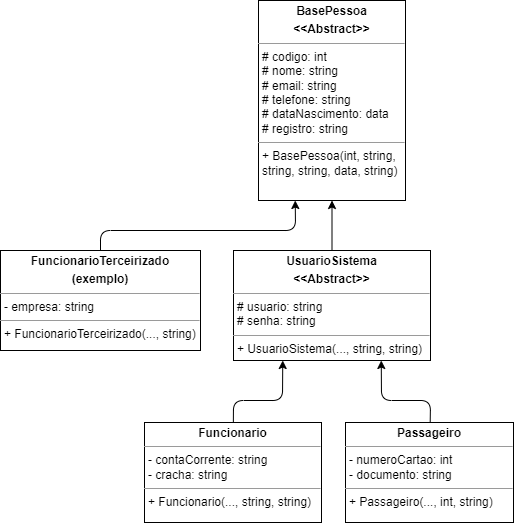

The diagram above was exported from draw.io. Its source (the exported page's mxGraphModel, read from the mxfile embedded in the PNG):
<mxGraphModel dx="501" dy="779" grid="1" gridSize="10" guides="1" tooltips="1" connect="1" arrows="1" fold="1" page="1" pageScale="1" pageWidth="850" pageHeight="1100" math="0" shadow="0">
  <root>
    <mxCell id="0" />
    <mxCell id="1" parent="0" />
    <mxCell id="2" value="&lt;p style=&quot;margin:0px;margin-top:4px;text-align:center;&quot;&gt;&lt;b&gt;BasePessoa&lt;/b&gt;&lt;/p&gt;&lt;p style=&quot;margin:0px;margin-top:4px;text-align:center;&quot;&gt;&lt;b&gt;&amp;lt;&amp;lt;Abstract&amp;gt;&amp;gt;&lt;/b&gt;&lt;/p&gt;&lt;hr size=&quot;1&quot;&gt;&lt;p style=&quot;margin:0px;margin-left:4px;&quot;&gt;# codigo: int&lt;/p&gt;&lt;p style=&quot;margin:0px;margin-left:4px;&quot;&gt;# nome: string&lt;/p&gt;&lt;p style=&quot;margin:0px;margin-left:4px;&quot;&gt;# email: string&lt;/p&gt;&lt;p style=&quot;margin:0px;margin-left:4px;&quot;&gt;# telefone: string&lt;/p&gt;&lt;p style=&quot;margin:0px;margin-left:4px;&quot;&gt;# dataNascimento: data&lt;/p&gt;&lt;p style=&quot;margin:0px;margin-left:4px;&quot;&gt;# registro: string&lt;br&gt;&lt;/p&gt;&lt;hr size=&quot;1&quot;&gt;&lt;p style=&quot;margin:0px;margin-left:4px;&quot;&gt;+ BasePessoa(int, string,&amp;nbsp;&lt;/p&gt;&lt;p style=&quot;margin:0px;margin-left:4px;&quot;&gt;string, string, data, string&lt;span style=&quot;background-color: initial;&quot;&gt;)&lt;/span&gt;&lt;/p&gt;" style="verticalAlign=top;align=left;overflow=fill;fontSize=12;fontFamily=Helvetica;html=1;" parent="1" vertex="1">
      <mxGeometry x="368" y="70" width="147" height="200" as="geometry" />
    </mxCell>
    <mxCell id="12" style="edgeStyle=none;html=1;entryX=0.25;entryY=1;entryDx=0;entryDy=0;" parent="1" source="4" target="8" edge="1">
      <mxGeometry relative="1" as="geometry">
        <Array as="points">
          <mxPoint x="343" y="470" />
          <mxPoint x="392" y="470" />
        </Array>
      </mxGeometry>
    </mxCell>
    <mxCell id="4" value="&lt;p style=&quot;margin:0px;margin-top:4px;text-align:center;&quot;&gt;&lt;b&gt;Funcionario&lt;/b&gt;&lt;/p&gt;&lt;hr size=&quot;1&quot;&gt;&lt;p style=&quot;margin:0px;margin-left:4px;&quot;&gt;&lt;span style=&quot;background-color: initial;&quot;&gt;- contaCorrente: string&lt;/span&gt;&lt;br&gt;&lt;/p&gt;&lt;p style=&quot;margin:0px;margin-left:4px;&quot;&gt;&lt;span style=&quot;background-color: initial;&quot;&gt;- cracha: string&lt;/span&gt;&lt;/p&gt;&lt;hr size=&quot;1&quot;&gt;&lt;p style=&quot;margin:0px;margin-left:4px;&quot;&gt;+ Funcionario(..., string, string)&lt;br&gt;&lt;/p&gt;" style="verticalAlign=top;align=left;overflow=fill;fontSize=12;fontFamily=Helvetica;html=1;" parent="1" vertex="1">
      <mxGeometry x="254" y="492" width="177" height="100" as="geometry" />
    </mxCell>
    <mxCell id="13" style="edgeStyle=none;html=1;entryX=0.75;entryY=1;entryDx=0;entryDy=0;" parent="1" source="6" target="8" edge="1">
      <mxGeometry relative="1" as="geometry">
        <Array as="points">
          <mxPoint x="540" y="470" />
          <mxPoint x="491" y="470" />
        </Array>
      </mxGeometry>
    </mxCell>
    <mxCell id="6" value="&lt;p style=&quot;margin:0px;margin-top:4px;text-align:center;&quot;&gt;&lt;b&gt;Passageiro&lt;br&gt;&lt;/b&gt;&lt;/p&gt;&lt;hr size=&quot;1&quot;&gt;&lt;p style=&quot;margin:0px;margin-left:4px;&quot;&gt;&lt;span style=&quot;background-color: initial;&quot;&gt;- numeroCartao: int&lt;/span&gt;&lt;br&gt;&lt;/p&gt;&lt;p style=&quot;margin:0px;margin-left:4px;&quot;&gt;- documento: string&lt;/p&gt;&lt;hr size=&quot;1&quot;&gt;&lt;p style=&quot;margin:0px;margin-left:4px;&quot;&gt;+ Passageiro(..., int, string)&lt;/p&gt;" style="verticalAlign=top;align=left;overflow=fill;fontSize=12;fontFamily=Helvetica;html=1;" parent="1" vertex="1">
      <mxGeometry x="455" y="492" width="168" height="100" as="geometry" />
    </mxCell>
    <mxCell id="10" style="edgeStyle=none;html=1;entryX=0.25;entryY=1;entryDx=0;entryDy=0;" parent="1" source="7" target="2" edge="1">
      <mxGeometry relative="1" as="geometry">
        <Array as="points">
          <mxPoint x="210" y="300" />
          <mxPoint x="405" y="300" />
        </Array>
      </mxGeometry>
    </mxCell>
    <mxCell id="7" value="&lt;p style=&quot;margin:0px;margin-top:4px;text-align:center;&quot;&gt;&lt;b&gt;FuncionarioTerceirizado&lt;/b&gt;&lt;/p&gt;&lt;p style=&quot;margin:0px;margin-top:4px;text-align:center;&quot;&gt;&lt;b&gt;(exemplo)&lt;/b&gt;&lt;/p&gt;&lt;hr size=&quot;1&quot;&gt;&lt;p style=&quot;margin:0px;margin-left:4px;&quot;&gt;&lt;span style=&quot;background-color: initial;&quot;&gt;- empresa: string&lt;/span&gt;&lt;br&gt;&lt;/p&gt;&lt;hr size=&quot;1&quot;&gt;&lt;p style=&quot;margin:0px;margin-left:4px;&quot;&gt;+ FuncionarioTerceirizado&lt;span style=&quot;background-color: initial;&quot;&gt;(..., string)&lt;/span&gt;&lt;/p&gt;" style="verticalAlign=top;align=left;overflow=fill;fontSize=12;fontFamily=Helvetica;html=1;" parent="1" vertex="1">
      <mxGeometry x="110" y="320" width="200" height="100" as="geometry" />
    </mxCell>
    <mxCell id="9" style="edgeStyle=none;html=1;entryX=0.5;entryY=1;entryDx=0;entryDy=0;" parent="1" source="8" target="2" edge="1">
      <mxGeometry relative="1" as="geometry" />
    </mxCell>
    <mxCell id="8" value="&lt;p style=&quot;margin:0px;margin-top:4px;text-align:center;&quot;&gt;&lt;b&gt;UsuarioSistema&lt;/b&gt;&lt;/p&gt;&lt;p style=&quot;margin:0px;margin-top:4px;text-align:center;&quot;&gt;&lt;b&gt;&amp;lt;&amp;lt;Abstract&amp;gt;&amp;gt;&lt;/b&gt;&lt;/p&gt;&lt;hr size=&quot;1&quot;&gt;&lt;p style=&quot;margin:0px;margin-left:4px;&quot;&gt;&lt;span style=&quot;background-color: initial;&quot;&gt;# usuario: string&lt;/span&gt;&lt;br&gt;&lt;/p&gt;&lt;p style=&quot;margin:0px;margin-left:4px;&quot;&gt;&lt;span style=&quot;background-color: initial;&quot;&gt;# senha: string&lt;/span&gt;&lt;/p&gt;&lt;hr size=&quot;1&quot;&gt;&lt;p style=&quot;margin:0px;margin-left:4px;&quot;&gt;+ UsuarioSistema&lt;span style=&quot;background-color: initial;&quot;&gt;(..., string, string)&lt;/span&gt;&lt;/p&gt;" style="verticalAlign=top;align=left;overflow=fill;fontSize=12;fontFamily=Helvetica;html=1;" parent="1" vertex="1">
      <mxGeometry x="343" y="320" width="197" height="110" as="geometry" />
    </mxCell>
  </root>
</mxGraphModel>